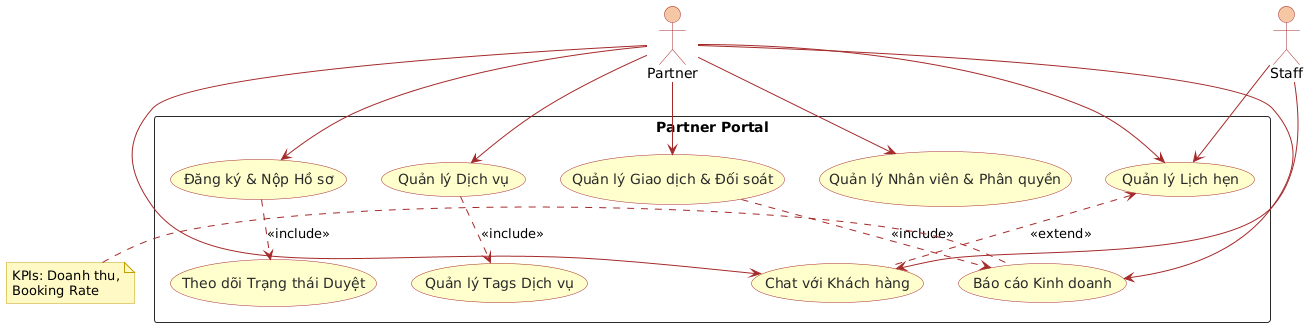

The diagram above was rendered by PlantUML. Its source (embedded in the PNG):
@startuml
skinparam backgroundColor #FFFFFF
skinparam shadowing false
skinparam ranksep 35
skinparam nodesep 35
skinparam packageStyle rectangle

skinparam actor {
    BorderColor #A52A2A
    BackgroundColor #F5C6A4
}
skinparam usecase {
    BackgroundColor #FFFFCC
    BorderColor #A52A2A
    ArrowColor #A52A2A
    FontColor #2A2A2A
}
skinparam rectangle {
    BorderColor #2A2A2A
}
skinparam note {
    BackgroundColor #FFF9C4
    BorderColor #C0A000
}

actor "Partner" as Partner
actor "Staff" as Staff

rectangle "Partner Portal" {
    usecase "Báo cáo Kinh doanh" as UC_Report
    usecase "Đăng ký & Nộp Hồ sơ" as UC_Register
    usecase "Theo dõi Trạng thái Duyệt" as UC_Verify
    usecase "Quản lý Dịch vụ" as UC_Service
    usecase "Quản lý Tags Dịch vụ" as UC_Tags
    usecase "Quản lý Lịch hẹn" as UC_Booking
    usecase "Chat với Khách hàng" as UC_Chat
    usecase "Quản lý Giao dịch & Đối soát" as UC_Trans
    usecase "Quản lý Nhân viên & Phân quyền" as UC_Staff
}

Partner --> UC_Report
Partner --> UC_Register
Partner --> UC_Service
Partner --> UC_Booking
Partner --> UC_Trans
Partner --> UC_Staff
Partner --> UC_Chat

Staff --> UC_Booking
Staff --> UC_Chat

UC_Register ..> UC_Verify : <<include>>
UC_Service ..> UC_Tags : <<include>>
UC_Booking <.. UC_Chat : <<extend>>
UC_Trans ..> UC_Report : <<include>>

note left of UC_Report
    KPIs: Doanh thu,
    Booking Rate
end note
@enduml